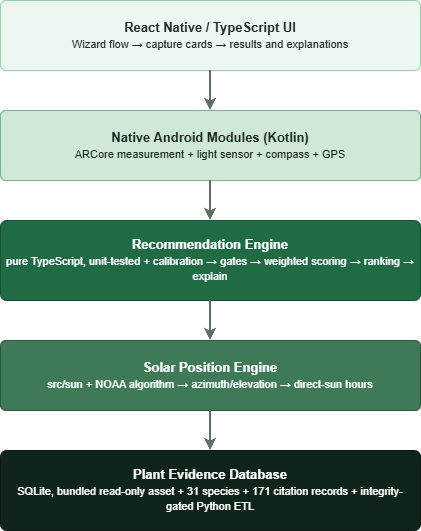

The diagram above was exported from draw.io. Its source (the exported page's mxGraphModel, read from the mxfile embedded in the PNG):
<mxGraphModel dx="934" dy="670" grid="0" gridSize="10" guides="1" tooltips="1" connect="1" arrows="1" fold="1" page="1" pageScale="1" pageWidth="500" pageHeight="650" math="0" shadow="0">
  <root>
    <mxCell id="0" />
    <mxCell id="1" parent="0" />
    <mxCell id="box1" parent="1" style="rounded=1;whiteSpace=wrap;html=1;arcSize=8;fillColor=#EDF6F0;strokeColor=#8FD9A8;fontColor=#1D2A22;fontSize=13;align=center;verticalAlign=middle;spacing=6;" value="&lt;b&gt;React Native / TypeScript UI&lt;/b&gt;&lt;br&gt;&lt;font style=&quot;font-size:11px&quot;&gt;Wizard flow → capture cards → results and explanations&lt;/font&gt;" vertex="1">
      <mxGeometry height="70" width="420" x="30" y="40" as="geometry" />
    </mxCell>
    <mxCell id="box2" parent="1" style="rounded=1;whiteSpace=wrap;html=1;arcSize=8;fillColor=#CFE8D8;strokeColor=#6FB88A;fontColor=#1D2A22;fontSize=13;align=center;verticalAlign=middle;spacing=6;" value="&lt;b&gt;Native Android Modules (Kotlin)&lt;/b&gt;&lt;br&gt;&lt;font style=&quot;font-size:11px&quot;&gt;ARCore measurement + light sensor + compass + GPS&lt;/font&gt;" vertex="1">
      <mxGeometry height="70" width="420" x="30" y="150" as="geometry" />
    </mxCell>
    <mxCell id="box3" parent="1" style="rounded=1;whiteSpace=wrap;html=1;arcSize=8;fillColor=#1F6B44;strokeColor=#164F32;fontColor=#FFFFFF;fontSize=13;align=center;verticalAlign=middle;spacing=6;" value="&lt;b&gt;Recommendation Engine&lt;/b&gt;&lt;br&gt;&lt;font style=&quot;font-size:11px&quot;&gt;pure TypeScript, unit-tested + calibration → gates → weighted scoring → ranking → explain&lt;/font&gt;" vertex="1">
      <mxGeometry height="80" width="420" x="30" y="260" as="geometry" />
    </mxCell>
    <mxCell id="box4" parent="1" style="rounded=1;whiteSpace=wrap;html=1;arcSize=8;fillColor=#3F7A57;strokeColor=#2C5A3E;fontColor=#FFFFFF;fontSize=13;align=center;verticalAlign=middle;spacing=6;" value="&lt;b&gt;Solar Position Engine&lt;/b&gt;&lt;br&gt;&lt;font style=&quot;font-size:11px&quot;&gt;src/sun + NOAA algorithm → azimuth/elevation → direct-sun hours&lt;/font&gt;" vertex="1">
      <mxGeometry height="70" width="420" x="30" y="380" as="geometry" />
    </mxCell>
    <mxCell id="box5" parent="1" style="rounded=1;whiteSpace=wrap;html=1;arcSize=8;fillColor=#0F241A;strokeColor=#0A1811;fontColor=#FFFFFF;fontSize=13;align=center;verticalAlign=middle;spacing=6;" value="&lt;b&gt;Plant Evidence Database&lt;/b&gt;&lt;br&gt;&lt;font style=&quot;font-size:11px&quot;&gt;SQLite, bundled read-only asset + 31 species + 171 citation records + integrity-gated Python ETL&lt;/font&gt;" vertex="1">
      <mxGeometry height="80" width="420" x="30" y="490" as="geometry" />
    </mxCell>
    <mxCell id="e1" edge="1" parent="1" source="box1" style="edgeStyle=orthogonalEdgeStyle;rounded=0;html=1;strokeColor=#5F6F65;strokeWidth=2;exitX=0.5;exitY=1;exitDx=0;exitDy=0;entryX=0.5;entryY=0;entryDx=0;entryDy=0;" target="box2">
      <mxGeometry relative="1" as="geometry" />
    </mxCell>
    <mxCell id="e2" edge="1" parent="1" source="box2" style="edgeStyle=orthogonalEdgeStyle;rounded=0;html=1;strokeColor=#5F6F65;strokeWidth=2;exitX=0.5;exitY=1;exitDx=0;exitDy=0;entryX=0.5;entryY=0;entryDx=0;entryDy=0;" target="box3">
      <mxGeometry relative="1" as="geometry" />
    </mxCell>
    <mxCell id="e3" edge="1" parent="1" source="box3" style="edgeStyle=orthogonalEdgeStyle;rounded=0;html=1;strokeColor=#5F6F65;strokeWidth=2;exitX=0.5;exitY=1;exitDx=0;exitDy=0;entryX=0.5;entryY=0;entryDx=0;entryDy=0;" target="box4">
      <mxGeometry relative="1" as="geometry" />
    </mxCell>
    <mxCell id="e4" edge="1" parent="1" source="box4" style="edgeStyle=orthogonalEdgeStyle;rounded=0;html=1;strokeColor=#5F6F65;strokeWidth=2;exitX=0.5;exitY=1;exitDx=0;exitDy=0;entryX=0.5;entryY=0;entryDx=0;entryDy=0;" target="box5">
      <mxGeometry relative="1" as="geometry" />
    </mxCell>
  </root>
</mxGraphModel>